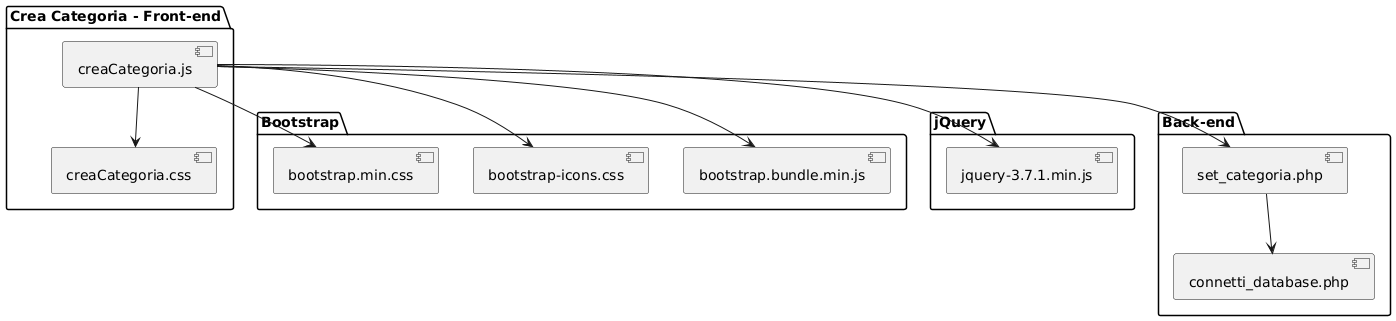

The diagram above was rendered by PlantUML. Its source (embedded in the PNG):
@startuml
package "Bootstrap" {
  [bootstrap.min.css]
  [bootstrap-icons.css]
  [bootstrap.bundle.min.js]
}

package "jQuery" {
  [jquery-3.7.1.min.js]
}

package "Crea Categoria - Front-end" {
  [creaCategoria.css]
  [creaCategoria.js]
}

package "Back-end" {
  [set_categoria.php]
  [connetti_database.php]
}

' Inclusioni statiche da HTML o JS
[creaCategoria.js] --> [jquery-3.7.1.min.js]
[creaCategoria.js] --> [bootstrap.min.css]
[creaCategoria.js] --> [bootstrap.bundle.min.js]
[creaCategoria.js] --> [bootstrap-icons.css]
[creaCategoria.js] --> [creaCategoria.css]

' Chiamate PHP da JS
[creaCategoria.js] --> [set_categoria.php]

' Connessione al DB
[set_categoria.php] --> [connetti_database.php]
@enduml